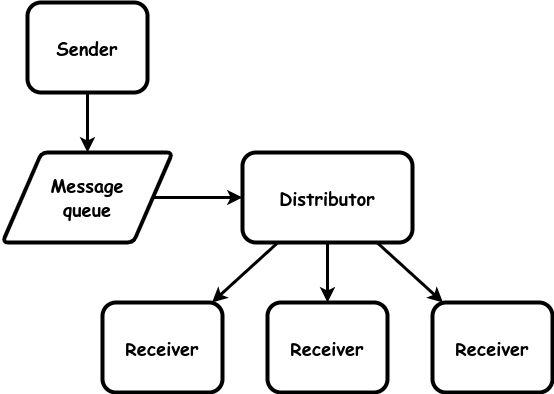

The diagram above was exported from draw.io. Its source (the exported page's mxGraphModel, read from the mxfile embedded in the PNG):
<mxGraphModel dx="1434" dy="723" grid="1" gridSize="10" guides="1" tooltips="1" connect="1" arrows="1" fold="1" page="1" pageScale="1" pageWidth="850" pageHeight="1100" math="0" shadow="0">
  <root>
    <mxCell id="0" />
    <mxCell id="1" parent="0" />
    <mxCell id="PndVKaCY1eIiszKevbjh-14" value="&lt;b style=&quot;font-size: 18px;&quot;&gt;Sender&lt;br&gt;&lt;/b&gt;" style="rounded=1;whiteSpace=wrap;html=1;strokeWidth=4;fontFamily=Comic Sans MS;fontSize=18;" parent="1" vertex="1">
      <mxGeometry x="475" y="20" width="120" height="90" as="geometry" />
    </mxCell>
    <mxCell id="PndVKaCY1eIiszKevbjh-16" value="&lt;b style=&quot;border-color: var(--border-color);&quot;&gt;Receiver&lt;/b&gt;&lt;b style=&quot;font-size: 18px;&quot;&gt;&lt;br&gt;&lt;/b&gt;" style="rounded=1;whiteSpace=wrap;html=1;strokeWidth=4;fontFamily=Comic Sans MS;fontSize=18;" parent="1" vertex="1">
      <mxGeometry x="715" y="320" width="120" height="90" as="geometry" />
    </mxCell>
    <mxCell id="PndVKaCY1eIiszKevbjh-17" value="" style="endArrow=none;startArrow=classic;html=1;rounded=0;strokeWidth=3;endFill=0;" parent="1" source="PndVKaCY1eIiszKevbjh-16" target="tv9WC5lIYfzOwHDltbdf-1" edge="1">
      <mxGeometry width="50" height="50" relative="1" as="geometry">
        <mxPoint x="510" y="440" as="sourcePoint" />
        <mxPoint x="340" y="380" as="targetPoint" />
      </mxGeometry>
    </mxCell>
    <mxCell id="PndVKaCY1eIiszKevbjh-20" value="" style="endArrow=none;startArrow=classic;html=1;rounded=0;strokeWidth=3;endFill=0;" parent="1" source="tv9WC5lIYfzOwHDltbdf-3" target="PndVKaCY1eIiszKevbjh-14" edge="1">
      <mxGeometry width="50" height="50" relative="1" as="geometry">
        <mxPoint x="539.5" y="305" as="sourcePoint" />
        <mxPoint x="539.5" y="260" as="targetPoint" />
      </mxGeometry>
    </mxCell>
    <mxCell id="tv9WC5lIYfzOwHDltbdf-1" value="&lt;b style=&quot;font-size: 18px;&quot;&gt;Distributor&lt;br&gt;&lt;/b&gt;" style="rounded=1;whiteSpace=wrap;html=1;strokeWidth=4;fontFamily=Comic Sans MS;fontSize=18;" parent="1" vertex="1">
      <mxGeometry x="690" y="170" width="170" height="90" as="geometry" />
    </mxCell>
    <mxCell id="tv9WC5lIYfzOwHDltbdf-3" value="&lt;font face=&quot;Comic Sans MS&quot; style=&quot;font-size: 18px;&quot;&gt;Message&lt;br&gt;queue&lt;br&gt;&lt;/font&gt;" style="shape=parallelogram;html=1;strokeWidth=4;perimeter=parallelogramPerimeter;whiteSpace=wrap;rounded=1;arcSize=12;size=0.23;fontStyle=1;fontSize=18;" parent="1" vertex="1">
      <mxGeometry x="450" y="170" width="170" height="90" as="geometry" />
    </mxCell>
    <mxCell id="tv9WC5lIYfzOwHDltbdf-5" value="&lt;b style=&quot;border-color: var(--border-color);&quot;&gt;Receiver&lt;/b&gt;&lt;b style=&quot;font-size: 18px;&quot;&gt;&lt;br&gt;&lt;/b&gt;" style="rounded=1;whiteSpace=wrap;html=1;strokeWidth=4;fontFamily=Comic Sans MS;fontSize=18;" parent="1" vertex="1">
      <mxGeometry x="880" y="320" width="120" height="90" as="geometry" />
    </mxCell>
    <mxCell id="tv9WC5lIYfzOwHDltbdf-6" value="" style="endArrow=none;startArrow=classic;html=1;rounded=0;strokeWidth=3;endFill=0;" parent="1" source="tv9WC5lIYfzOwHDltbdf-5" target="tv9WC5lIYfzOwHDltbdf-1" edge="1">
      <mxGeometry width="50" height="50" relative="1" as="geometry">
        <mxPoint x="797" y="390" as="sourcePoint" />
        <mxPoint x="788" y="270" as="targetPoint" />
      </mxGeometry>
    </mxCell>
    <mxCell id="tv9WC5lIYfzOwHDltbdf-7" value="" style="endArrow=none;startArrow=classic;html=1;rounded=0;strokeWidth=3;endFill=0;" parent="1" source="tv9WC5lIYfzOwHDltbdf-8" target="tv9WC5lIYfzOwHDltbdf-1" edge="1">
      <mxGeometry width="50" height="50" relative="1" as="geometry">
        <mxPoint x="650" y="380" as="sourcePoint" />
        <mxPoint x="798" y="280" as="targetPoint" />
      </mxGeometry>
    </mxCell>
    <mxCell id="tv9WC5lIYfzOwHDltbdf-8" value="&lt;b style=&quot;font-size: 18px;&quot;&gt;Receiver&lt;br&gt;&lt;/b&gt;" style="rounded=1;whiteSpace=wrap;html=1;strokeWidth=4;fontFamily=Comic Sans MS;fontSize=18;" parent="1" vertex="1">
      <mxGeometry x="550" y="320" width="120" height="90" as="geometry" />
    </mxCell>
    <mxCell id="tv9WC5lIYfzOwHDltbdf-9" value="" style="endArrow=none;startArrow=classic;html=1;rounded=0;strokeWidth=3;endFill=0;" parent="1" source="tv9WC5lIYfzOwHDltbdf-1" target="tv9WC5lIYfzOwHDltbdf-3" edge="1">
      <mxGeometry width="50" height="50" relative="1" as="geometry">
        <mxPoint x="901" y="330" as="sourcePoint" />
        <mxPoint x="835" y="270" as="targetPoint" />
      </mxGeometry>
    </mxCell>
  </root>
</mxGraphModel>